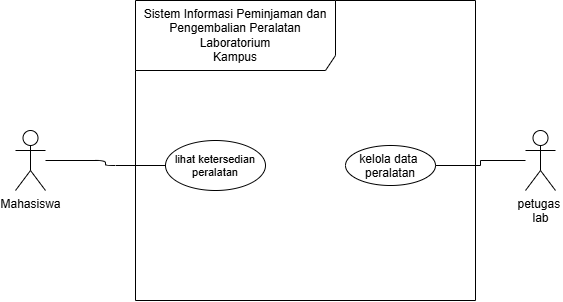

The diagram above was exported from draw.io. Its source (the exported page's mxGraphModel, read from the mxfile embedded in the PNG):
<mxGraphModel dx="605" dy="462" grid="1" gridSize="10" guides="1" tooltips="1" connect="1" arrows="1" fold="1" page="1" pageScale="1" pageWidth="850" pageHeight="1100" math="0" shadow="0">
  <root>
    <mxCell id="0" />
    <mxCell id="1" parent="0" />
    <mxCell id="EROeB0O2OCgx_IQauKHt-1" parent="1" style="shape=umlFrame;whiteSpace=wrap;html=1;pointerEvents=0;recursiveResize=0;container=1;collapsible=0;width=200;height=70;" value="Sistem Informasi Peminjaman dan Pengembalian Peralatan Laboratorium &lt;br/&gt;Kampus" vertex="1">
      <mxGeometry height="300" width="340" x="170" y="40" as="geometry" />
    </mxCell>
    <mxCell id="EROeB0O2OCgx_IQauKHt-5" parent="EROeB0O2OCgx_IQauKHt-1" style="ellipse;fontSize=11;" value="lihat ketersedian&#10; peralatan " vertex="1">
      <mxGeometry height="50" width="100" x="30" y="140" as="geometry" />
    </mxCell>
    <mxCell id="EROeB0O2OCgx_IQauKHt-8" parent="EROeB0O2OCgx_IQauKHt-1" style="ellipse;" value="kelola data &#10;peralatan" vertex="1">
      <mxGeometry height="40" width="90" x="210" y="145" as="geometry" />
    </mxCell>
    <mxCell id="EROeB0O2OCgx_IQauKHt-15" edge="1" parent="1" source="EROeB0O2OCgx_IQauKHt-2" style="edgeStyle=orthogonalEdgeStyle;html=1;entryX=0;entryY=0.5;entryDx=0;entryDy=0;endArrow=none;endFill=0;" target="EROeB0O2OCgx_IQauKHt-5">
      <mxGeometry relative="1" as="geometry" />
    </mxCell>
    <mxCell id="EROeB0O2OCgx_IQauKHt-2" parent="1" style="shape=umlActor;verticalLabelPosition=bottom;verticalAlign=top;html=1;" value="Mahasiswa" vertex="1">
      <mxGeometry height="60" width="30" x="50" y="170" as="geometry" />
    </mxCell>
    <mxCell id="EROeB0O2OCgx_IQauKHt-16" edge="1" parent="1" source="EROeB0O2OCgx_IQauKHt-3" style="edgeStyle=orthogonalEdgeStyle;html=1;entryX=1;entryY=0.5;entryDx=0;entryDy=0;rounded=0;endArrow=none;endFill=0;" target="EROeB0O2OCgx_IQauKHt-8">
      <mxGeometry relative="1" as="geometry" />
    </mxCell>
    <mxCell id="EROeB0O2OCgx_IQauKHt-3" parent="1" style="shape=umlActor;verticalLabelPosition=bottom;verticalAlign=top;html=1;" value="petugas&amp;nbsp;&lt;div&gt;lab&lt;/div&gt;" vertex="1">
      <mxGeometry height="60" width="30" x="560" y="170" as="geometry" />
    </mxCell>
  </root>
</mxGraphModel>